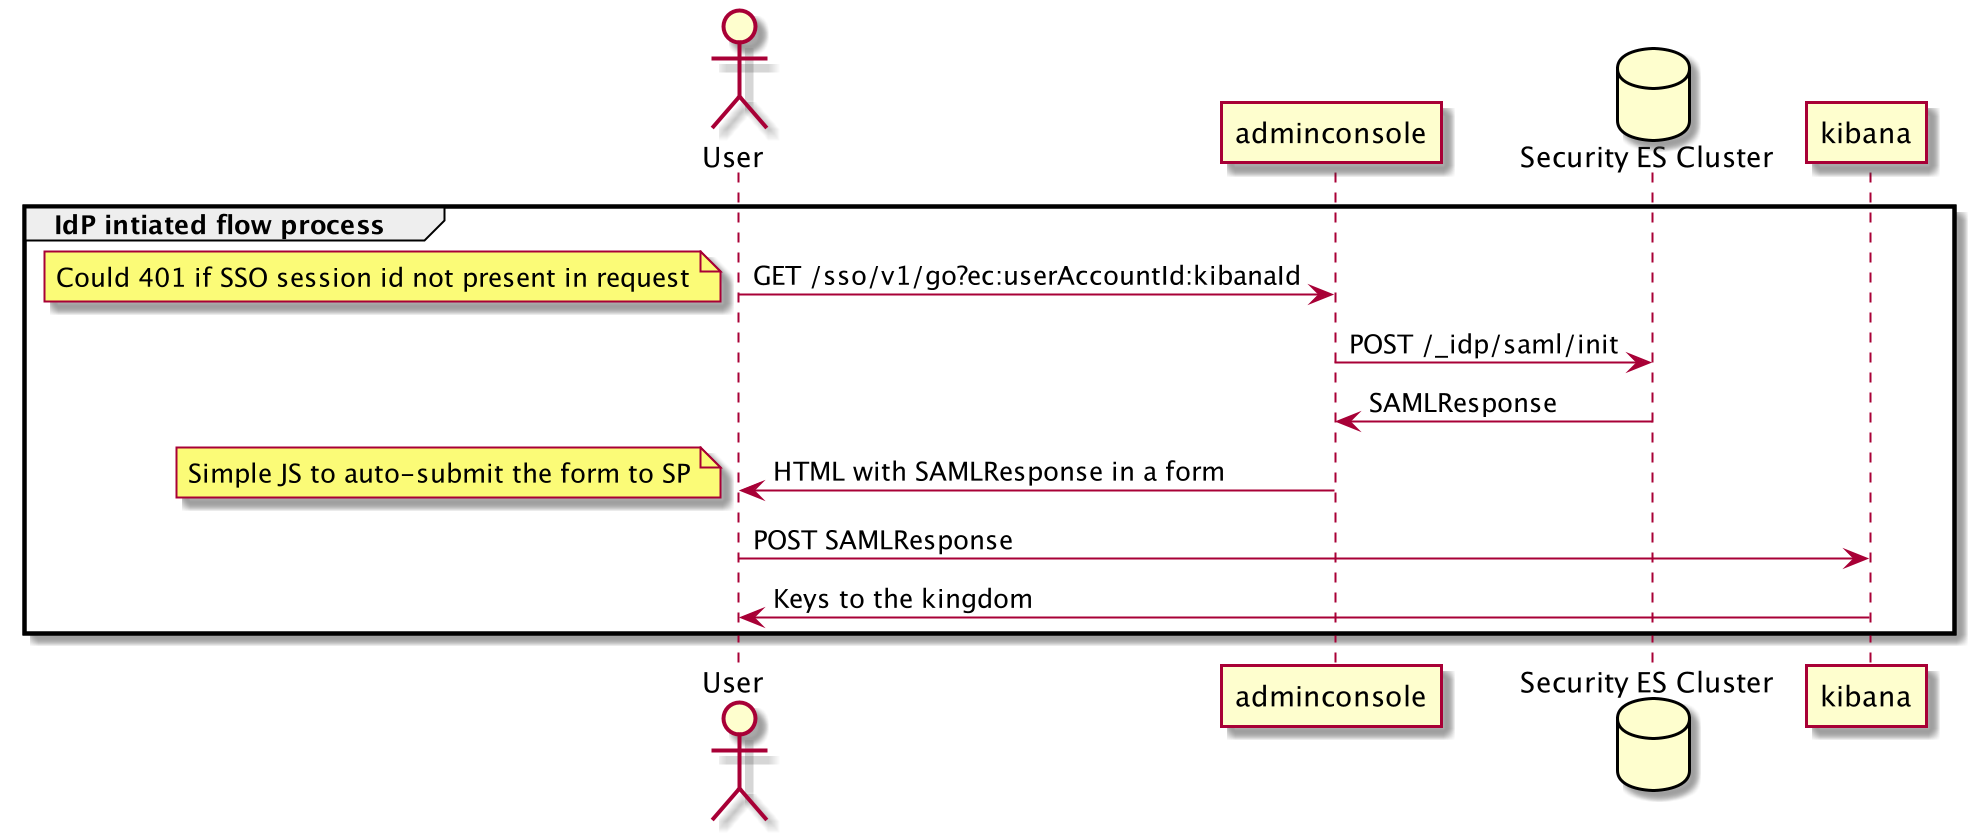

The diagram above was rendered by PlantUML. Its source (embedded in the PNG):
@startuml
actor User as u
participant adminconsole as api
database "Security ES Cluster" as ES
participant kibana as SP

group IdP intiated flow process

u -> api : GET /sso/v1/go?ec:userAccountId:kibanaId
note left: Could 401 if SSO session id not present in request

api -> ES : POST /_idp/saml/init
api <- ES : SAMLResponse

api -> u  : HTML with SAMLResponse in a form
note left : Simple JS to auto-submit the form to SP

u -> SP : POST SAMLResponse
SP -> u : Keys to the kingdom

end

@enduml